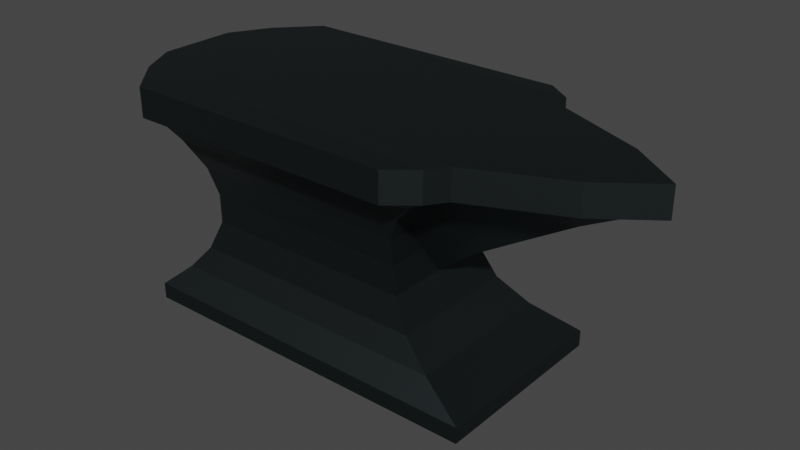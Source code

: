 # Source: yunque1.blend  (saved by Blender 3.0.42; exported with 4.5.12 LTS)
import bpy
from mathutils import Matrix  # noqa: F401  (used for matrix-valued properties, if any)

bpy.ops.wm.read_factory_settings(use_empty=True)
scene = bpy.context.scene
scene.name = 'Scene'

# ---- collections
col_collection = bpy.data.collections.new('Collection'); scene.collection.children.link(col_collection)

# ---- materials (node trees are filled in below, after node groups)
mat_material_001 = bpy.data.materials.new('Material.001')
mat_material_001.use_transparent_shadow = False

# ---- material node trees
mat_material_001.use_nodes = True; mat_material_001.node_tree.nodes.clear()
_N = mat_material_001.node_tree.nodes; _L = mat_material_001.node_tree.links
n0 = _N.new('ShaderNodeBsdfPrincipled'); n0.name = 'Principled BSDF'; n0.location = (10, 300)
n0.distribution = 'GGX'
n0.subsurface_method = 'RANDOM_WALK_SKIN'
n0.inputs[0].default_value = (0.05613, 0.07036, 0.07421, 1.0)
n0.inputs[1].default_value = 1.0
n0.inputs[3].default_value = 1.45
n0.inputs[27].default_value = (0.0, 0.0, 0.0, 1.0)
n0.inputs[28].default_value = 1.0
n1 = _N.new('ShaderNodeOutputMaterial'); n1.name = 'Material Output'; n1.location = (300, 300)
_L.new(n0.outputs[0], n1.inputs[0])
n1.is_active_output = True

# ---- world
world_world = bpy.data.worlds.new('World'); scene.world = world_world
world_world.use_nodes = True; world_world.node_tree.nodes.clear()
_N = world_world.node_tree.nodes; _L = world_world.node_tree.links
n0 = _N.new('ShaderNodeOutputWorld'); n0.name = 'World Output'; n0.location = (300, 300)
n1 = _N.new('ShaderNodeBackground'); n1.name = 'Background'; n1.location = (10, 300)
n1.inputs[0].default_value = (0.05088, 0.05088, 0.05088, 1.0)
_L.new(n1.outputs[0], n0.inputs[0])
n0.is_active_output = True
world_world.color = (0.05088, 0.05088, 0.05088)
world_world.use_sun_shadow = False
world_world.sun_shadow_jitter_overblur = 0.0

# ---- meshes
me_cubo = bpy.data.meshes.new('Cubo')
me_cubo.from_pydata([(-1.549, -0.8069, -1.0), (-1.327, -1.0, 1.0), (-1.549, 0.8069, -1.0), (-1.327, 1.0, 1.0), (1.549, -0.8069, -1.0), (1.027, -1.0, 1.0), (1.549, 0.8069, -1.0), (1.027, 1.0, 1.0), (-1.201, -0.5626, -0.5), (-1.094, -0.5074, -0.25), (-1.088, -0.5154, 0.0), (-1.125, -0.5886, 0.25), (-1.391, -0.8829, 0.7441), (-1.327, -1.0, 0.75), (-1.327, 1.0, 0.75), (-1.391, 0.8829, 0.7441), (-1.125, 0.5886, 0.25), (-1.088, 0.5154, 0.0), (-1.094, 0.5074, -0.25), (-1.201, 0.5626, -0.5), (1.027, 1.0, 0.75), (1.195, 0.8829, 0.7441), (0.7838, 0.5886, 0.25), (0.7342, 0.5154, 0.0), (0.7577, 0.5074, -0.25), (0.8997, 0.5626, -0.5), (1.027, -1.0, 0.75), (1.195, -0.8829, 0.7441), (0.7838, -0.5886, 0.25), (0.7342, -0.5154, 0.0), (0.7577, -0.5074, -0.25), (0.8997, -0.5626, -0.5), (-1.549, 0.8069, -0.8622), (-1.549, -0.8069, -0.8622), (1.549, 0.8069, -0.8622), (1.549, -0.8069, -0.8622), (-1.353, -0.655, -0.6879), (-1.353, 0.655, -0.6879), (1.156, 0.655, -0.6879), (1.156, -0.655, -0.6879), (-1.252, -0.7089, 0.4971), (-1.252, 0.7089, 0.4971), (0.9315, 0.7089, 0.4971), (0.9315, -0.7089, 0.4971), (-1.549, 0.5379, -1.0), (-1.549, 0.269, -1.0), (-1.549, 0.0, -1.0), (-1.549, -0.269, -1.0), (-1.549, -0.5379, -1.0), (-1.634, -0.6667, 1.0), (-1.817, -0.3333, 1.0), (-1.817, 0.0, 1.0), (-1.817, 0.3333, 1.0), (-1.634, 0.6667, 1.0), (1.549, -0.5379, -1.0), (1.549, -0.269, -1.0), (1.549, 0.0, -1.0), (1.549, 0.269, -1.0), (1.549, 0.5379, -1.0), (1.353, 0.6667, 1.0), (2.113, 0.3333, 1.0), (2.561, 0.0, 1.0), (2.113, -0.3333, 1.0), (1.353, -0.6667, 1.0), (0.8997, 0.375, -0.5), (0.8997, 0.1875, -0.5), (0.8997, 0.0, -0.5), (0.8997, -0.1875, -0.5), (0.8997, -0.375, -0.5), (0.7577, 0.3383, -0.25), (0.7577, 0.1691, -0.25), (0.7577, 0.0, -0.25), (0.7577, -0.1691, -0.25), (0.7577, -0.3383, -0.25), (0.7342, 0.3436, 0.0), (0.7342, 0.1718, 0.0), (1.081, 0.0, 0.0), (0.7342, -0.1718, 0.0), (0.7342, -0.3436, 0.0), (0.7838, 0.3924, 0.25), (1.049, 0.1962, 0.25), (1.498, 0.0, 0.25), (1.049, -0.1962, 0.25), (0.7838, -0.3924, 0.25), (1.195, 0.5886, 0.7441), (1.954, 0.2943, 0.7441), (2.403, 0.0, 0.7441), (1.954, -0.2943, 0.7441), (1.195, -0.5886, 0.7441), (1.353, 0.6667, 0.75), (2.113, 0.3333, 0.75), (2.561, 0.0, 0.75), (2.113, -0.3333, 0.75), (1.353, -0.6667, 0.75), (-1.201, -0.375, -0.5), (-1.201, -0.1875, -0.5), (-1.201, 0.0, -0.5), (-1.201, 0.1875, -0.5), (-1.201, 0.375, -0.5), (-1.094, -0.3383, -0.25), (-1.094, -0.1691, -0.25), (-1.094, 0.0, -0.25), (-1.094, 0.1691, -0.25), (-1.094, 0.3383, -0.25), (-1.088, -0.3436, 0.0), (-1.088, -0.1718, 0.0), (-1.088, 0.0, 0.0), (-1.088, 0.1718, 0.0), (-1.088, 0.3436, 0.0), (-1.125, -0.3924, 0.25), (-1.125, -0.1962, 0.25), (-1.125, 0.0, 0.25), (-1.125, 0.1962, 0.25), (-1.125, 0.3924, 0.25), (-1.578, -0.5886, 0.7441), (-1.727, -0.2943, 0.7441), (-1.727, 0.0, 0.7441), (-1.727, 0.2943, 0.7441), (-1.578, 0.5886, 0.7441), (-1.634, -0.6667, 0.75), (-1.817, -0.3333, 0.75), (-1.817, 0.0, 0.75), (-1.817, 0.3333, 0.75), (-1.634, 0.6667, 0.75), (-1.549, 0.5379, -0.8622), (-1.549, 0.269, -0.8622), (-1.549, 0.0, -0.8622), (-1.549, -0.269, -0.8622), (-1.549, -0.5379, -0.8622), (1.549, -0.5379, -0.8622), (1.549, -0.269, -0.8622), (1.549, 0.0, -0.8622), (1.549, 0.269, -0.8622), (1.549, 0.5379, -0.8622), (1.156, 0.4367, -0.6879), (1.156, 0.2183, -0.6879), (1.156, 0.0, -0.6879), (1.156, -0.2183, -0.6879), (1.156, -0.4367, -0.6879), (-1.353, -0.4367, -0.6879), (-1.353, -0.2183, -0.6879), (-1.353, 0.0, -0.6879), (-1.353, 0.2183, -0.6879), (-1.353, 0.4367, -0.6879), (-1.252, -0.4726, 0.4971), (-1.439, -0.2363, 0.4971), (-1.439, 0.0, 0.4971), (-1.439, 0.2363, 0.4971), (-1.252, 0.4726, 0.4971), (0.9315, 0.4726, 0.4971), (1.467, 0.2363, 0.4971), (1.916, 0.0, 0.4971), (1.467, -0.2363, 0.4971), (0.9315, -0.4726, 0.4971), (1.253, -0.8333, 1.006), (1.027, -1.0, 0.875), (1.253, -0.8333, 0.7562), (1.353, -0.6667, 0.875), (1.253, -0.8333, 0.8812), (1.027, 1.0, 0.875), (1.253, 0.8333, 1.006), (1.253, 0.8333, 0.7562), (1.353, 0.6667, 0.875), (1.253, 0.8333, 0.8812)], [], [(123, 53, 3, 14), (14, 3, 7, 159, 20), (158, 154, 5, 155), (26, 155, 5, 1, 13), (48, 0, 4, 54), (63, 49, 1, 5, 154), (31, 30, 9, 8), (30, 29, 10, 9), (29, 28, 11, 10), (43, 27, 12, 40), (27, 26, 13, 12), (68, 73, 30, 31), (73, 78, 29, 30), (78, 83, 28, 29), (153, 88, 27, 43), (88, 93, 156, 26, 27), (19, 18, 24, 25), (18, 17, 23, 24), (17, 16, 22, 23), (41, 15, 21, 42), (15, 14, 20, 21), (98, 103, 18, 19), (103, 108, 17, 18), (108, 113, 16, 17), (148, 118, 15, 41), (118, 123, 14, 15), (19, 25, 38, 37), (44, 2, 32, 124), (4, 0, 33, 35), (54, 4, 35, 129), (2, 6, 34, 32), (68, 31, 39, 138), (31, 8, 36, 39), (98, 19, 37, 143), (128, 139, 36, 33), (33, 36, 39, 35), (133, 134, 38, 34), (34, 38, 37, 32), (113, 148, 41, 16), (16, 41, 42, 22), (83, 153, 43, 28), (28, 43, 40, 11), (22, 42, 149, 79), (79, 149, 150, 80), (80, 150, 151, 81), (81, 151, 152, 82), (82, 152, 153, 83), (11, 40, 144, 109), (109, 144, 145, 110), (110, 145, 146, 111), (111, 146, 147, 112), (112, 147, 148, 113), (35, 39, 138, 129), (129, 138, 137, 130), (130, 137, 136, 131), (131, 136, 135, 132), (132, 135, 134, 133), (32, 37, 143, 124), (124, 143, 142, 125), (125, 142, 141, 126), (126, 141, 140, 127), (127, 140, 139, 128), (8, 94, 139, 36), (94, 95, 140, 139), (95, 96, 141, 140), (96, 97, 142, 141), (97, 98, 143, 142), (25, 64, 134, 38), (64, 65, 135, 134), (65, 66, 136, 135), (66, 67, 137, 136), (67, 68, 138, 137), (6, 58, 133, 34), (58, 57, 132, 133), (57, 56, 131, 132), (56, 55, 130, 131), (55, 54, 129, 130), (0, 48, 128, 33), (48, 47, 127, 128), (47, 46, 126, 127), (46, 45, 125, 126), (45, 44, 124, 125), (12, 13, 119, 114), (114, 119, 120, 115), (115, 120, 121, 116), (116, 121, 122, 117), (117, 122, 123, 118), (40, 12, 114, 144), (144, 114, 115, 145), (145, 115, 116, 146), (146, 116, 117, 147), (147, 117, 118, 148), (10, 11, 109, 104), (104, 109, 110, 105), (105, 110, 111, 106), (106, 111, 112, 107), (107, 112, 113, 108), (9, 10, 104, 99), (99, 104, 105, 100), (100, 105, 106, 101), (101, 106, 107, 102), (102, 107, 108, 103), (8, 9, 99, 94), (94, 99, 100, 95), (95, 100, 101, 96), (96, 101, 102, 97), (97, 102, 103, 98), (21, 20, 161, 89, 84), (42, 21, 84, 149), (149, 84, 85, 150), (150, 85, 86, 151), (151, 86, 87, 152), (152, 87, 88, 153), (23, 22, 79, 74), (74, 79, 80, 75), (75, 80, 81, 76), (76, 81, 82, 77), (77, 82, 83, 78), (24, 23, 74, 69), (69, 74, 75, 70), (70, 75, 76, 71), (71, 76, 77, 72), (72, 77, 78, 73), (25, 24, 69, 64), (64, 69, 70, 65), (65, 70, 71, 66), (66, 71, 72, 67), (67, 72, 73, 68), (7, 3, 53, 59, 160), (59, 53, 52, 60), (60, 52, 51, 61), (61, 51, 50, 62), (62, 50, 49, 63), (2, 44, 58, 6), (44, 45, 57, 58), (45, 46, 56, 57), (46, 47, 55, 56), (47, 48, 54, 55), (163, 160, 59, 162), (89, 162, 59, 60, 90), (90, 60, 61, 91), (91, 61, 62, 92), (92, 62, 63, 157, 93), (13, 1, 49, 119), (119, 49, 50, 120), (120, 50, 51, 121), (121, 51, 52, 122), (122, 52, 53, 123), (85, 84, 89, 90, 91, 92, 93, 88, 87, 86), (156, 158, 155, 26), (93, 157, 158, 156), (157, 63, 154, 158), (161, 163, 162, 89), (20, 159, 163, 161), (159, 7, 160, 163)])
_uv = me_cubo.uv_layers.new(name='MapaUV')
_uv.uv.foreach_set('vector', [0.5938, 0.2083, 0.625, 0.2083, 0.625, 0.25, 0.5938, 0.25, 0.5938, 0.25, 0.625, 0.25, 0.625, 0.5, 0.6094, 0.5, 0.5938, 0.5, 0.6094, 0.7292, 0.625, 0.7292, 0.625, 0.75, 0.6094, 0.75, 0.5938, 0.75, 0.6094, 0.75, 0.625, 0.75, 0.625, 1.0, 0.5938, 1.0, 0.125, 0.7083, 0.125, 0.75, 0.375, 0.75, 0.375, 0.7083, 0.625, 0.7083, 0.875, 0.7083, 0.875, 0.75, 0.625, 0.75, 0.625, 0.7292, 0.4375, 0.75, 0.4688, 0.75, 0.4688, 1.0, 0.4375, 1.0, 0.4688, 0.75, 0.5, 0.75, 0.5, 1.0, 0.4688, 1.0, 0.5, 0.75, 0.5312, 0.75, 0.5312, 1.0, 0.5, 1.0, 0.5469, 0.75, 0.5625, 0.75, 0.5625, 1.0, 0.5469, 1.0, 0.5625, 0.75, 0.5938, 0.75, 0.5938, 1.0, 0.5625, 1.0, 0.4375, 0.7083, 0.4687, 0.7083, 0.4688, 0.75, 0.4375, 0.75, 0.4687, 0.7083, 0.5, 0.7083, 0.5, 0.75, 0.4688, 0.75, 0.5, 0.7083, 0.5312, 0.7083, 0.5312, 0.75, 0.5, 0.75, 0.5469, 0.7083, 0.5625, 0.7083, 0.5625, 0.75, 0.5469, 0.75, 0.5625, 0.7083, 0.5938, 0.7083, 0.5938, 0.7292, 0.5938, 0.75, 0.5625, 0.75, 0.4375, 0.25, 0.4688, 0.25, 0.4688, 0.5, 0.4375, 0.5, 0.4688, 0.25, 0.5, 0.25, 0.5, 0.5, 0.4688, 0.5, 0.5, 0.25, 0.5312, 0.25, 0.5312, 0.5, 0.5, 0.5, 0.5469, 0.25, 0.5625, 0.25, 0.5625, 0.5, 0.5469, 0.5, 0.5625, 0.25, 0.5938, 0.25, 0.5938, 0.5, 0.5625, 0.5, 0.4375, 0.2083, 0.4688, 0.2083, 0.4688, 0.25, 0.4375, 0.25, 0.4688, 0.2083, 0.5, 0.2083, 0.5, 0.25, 0.4688, 0.25, 0.5, 0.2083, 0.5312, 0.2083, 0.5312, 0.25, 0.5, 0.25, 0.5469, 0.2083, 0.5625, 0.2083, 0.5625, 0.25, 0.5469, 0.25, 0.5625, 0.2083, 0.5938, 0.2083, 0.5938, 0.25, 0.5625, 0.25, 0.4375, 0.25, 0.4375, 0.5, 0.4375, 0.5, 0.4375, 0.25, 0.125, 0.5417, 0.125, 0.5, 0.125, 0.5, 0.125, 0.5417, 0.375, 0.75, 0.125, 0.75, 0.125, 0.75, 0.375, 0.75, 0.375, 0.7083, 0.375, 0.75, 0.375, 0.75, 0.375, 0.7083, 0.125, 0.5, 0.375, 0.5, 0.375, 0.5, 0.125, 0.5, 0.4375, 0.7083, 0.4375, 0.75, 0.4375, 0.75, 0.4375, 0.7083, 0.4375, 0.75, 0.4375, 1.0, 0.4375, 1.0, 0.4375, 0.75, 0.4375, 0.2083, 0.4375, 0.25, 0.4375, 0.25, 0.4375, 0.2083, 0.125, 0.7083, 0.4375, 0.04167, 0.4375, 0.0, 0.125, 0.75, 0.125, 0.75, 0.4375, 0.0, 0.4375, 0.75, 0.375, 0.75, 0.375, 0.5417, 0.4375, 0.5417, 0.4375, 0.5, 0.375, 0.5, 0.375, 0.5, 0.4375, 0.5, 0.4375, 0.25, 0.125, 0.5, 0.5312, 0.2083, 0.5469, 0.2083, 0.5469, 0.25, 0.5312, 0.25, 0.5312, 0.25, 0.5469, 0.25, 0.5469, 0.5, 0.5312, 0.5, 0.5312, 0.7083, 0.5469, 0.7083, 0.5469, 0.75, 0.5312, 0.75, 0.5312, 0.75, 0.5469, 0.75, 0.5469, 1.0, 0.5312, 1.0, 0.5312, 0.5, 0.5469, 0.5, 0.5469, 0.5417, 0.5312, 0.5417, 0.5312, 0.5417, 0.5469, 0.5417, 0.5469, 0.5833, 0.5312, 0.5833, 0.5312, 0.5833, 0.5469, 0.5833, 0.5469, 0.625, 0.5312, 0.625, 0.5312, 0.625, 0.5469, 0.625, 0.5469, 0.6667, 0.5312, 0.6667, 0.5312, 0.6667, 0.5469, 0.6667, 0.5469, 0.7083, 0.5312, 0.7083, 0.5312, 0.0, 0.5469, 0.0, 0.5469, 0.04167, 0.5312, 0.04167, 0.5312, 0.04167, 0.5469, 0.04167, 0.5469, 0.08333, 0.5312, 0.08333, 0.5312, 0.08333, 0.5469, 0.08333, 0.5469, 0.125, 0.5312, 0.125, 0.5312, 0.125, 0.5469, 0.125, 0.5469, 0.1667, 0.5312, 0.1667, 0.5312, 0.1667, 0.5469, 0.1667, 0.5469, 0.2083, 0.5312, 0.2083, 0.375, 0.75, 0.4375, 0.75, 0.4375, 0.7083, 0.375, 0.7083, 0.375, 0.7083, 0.4375, 0.7083, 0.4375, 0.6667, 0.375, 0.6667, 0.375, 0.6667, 0.4375, 0.6667, 0.4375, 0.625, 0.375, 0.625, 0.375, 0.625, 0.4375, 0.625, 0.4375, 0.5833, 0.375, 0.5833, 0.375, 0.5833, 0.4375, 0.5833, 0.4375, 0.5417, 0.375, 0.5417, 0.125, 0.5, 0.4375, 0.25, 0.4375, 0.2083, 0.125, 0.5417, 0.125, 0.5417, 0.4375, 0.2083, 0.4375, 0.1667, 0.125, 0.5833, 0.125, 0.5833, 0.4375, 0.1667, 0.4375, 0.125, 0.125, 0.625, 0.125, 0.625, 0.4375, 0.125, 0.4375, 0.08333, 0.125, 0.6667, 0.125, 0.6667, 0.4375, 0.08333, 0.4375, 0.04167, 0.125, 0.7083, 0.4375, 0.0, 0.4375, 0.04167, 0.4375, 0.04167, 0.4375, 0.0, 0.4375, 0.04167, 0.4375, 0.08333, 0.4375, 0.08333, 0.4375, 0.04167, 0.4375, 0.08333, 0.4375, 0.125, 0.4375, 0.125, 0.4375, 0.08333, 0.4375, 0.125, 0.4375, 0.1667, 0.4375, 0.1667, 0.4375, 0.125, 0.4375, 0.1667, 0.4375, 0.2083, 0.4375, 0.2083, 0.4375, 0.1667, 0.4375, 0.5, 0.4375, 0.5417, 0.4375, 0.5417, 0.4375, 0.5, 0.4375, 0.5417, 0.4375, 0.5833, 0.4375, 0.5833, 0.4375, 0.5417, 0.4375, 0.5833, 0.4375, 0.625, 0.4375, 0.625, 0.4375, 0.5833, 0.4375, 0.625, 0.4375, 0.6667, 0.4375, 0.6667, 0.4375, 0.625, 0.4375, 0.6667, 0.4375, 0.7083, 0.4375, 0.7083, 0.4375, 0.6667, 0.375, 0.5, 0.375, 0.5417, 0.375, 0.5417, 0.375, 0.5, 0.375, 0.5417, 0.375, 0.5833, 0.375, 0.5833, 0.375, 0.5417, 0.375, 0.5833, 0.375, 0.625, 0.375, 0.625, 0.375, 0.5833, 0.375, 0.625, 0.375, 0.6667, 0.375, 0.6667, 0.375, 0.625, 0.375, 0.6667, 0.375, 0.7083, 0.375, 0.7083, 0.375, 0.6667, 0.125, 0.75, 0.125, 0.7083, 0.125, 0.7083, 0.125, 0.75, 0.125, 0.7083, 0.125, 0.6667, 0.125, 0.6667, 0.125, 0.7083, 0.125, 0.6667, 0.125, 0.625, 0.125, 0.625, 0.125, 0.6667, 0.125, 0.625, 0.125, 0.5833, 0.125, 0.5833, 0.125, 0.625, 0.125, 0.5833, 0.125, 0.5417, 0.125, 0.5417, 0.125, 0.5833, 0.5625, 0.0, 0.5938, 0.0, 0.5938, 0.04167, 0.5625, 0.04167, 0.5625, 0.04167, 0.5938, 0.04167, 0.5938, 0.08333, 0.5625, 0.08333, 0.5625, 0.08333, 0.5938, 0.08333, 0.5938, 0.125, 0.5625, 0.125, 0.5625, 0.125, 0.5938, 0.125, 0.5938, 0.1667, 0.5625, 0.1667, 0.5625, 0.1667, 0.5938, 0.1667, 0.5938, 0.2083, 0.5625, 0.2083, 0.5469, 0.0, 0.5625, 0.0, 0.5625, 0.04167, 0.5469, 0.04167, 0.5469, 0.04167, 0.5625, 0.04167, 0.5625, 0.08333, 0.5469, 0.08333, 0.5469, 0.08333, 0.5625, 0.08333, 0.5625, 0.125, 0.5469, 0.125, 0.5469, 0.125, 0.5625, 0.125, 0.5625, 0.1667, 0.5469, 0.1667, 0.5469, 0.1667, 0.5625, 0.1667, 0.5625, 0.2083, 0.5469, 0.2083, 0.5, 0.0, 0.5312, 0.0, 0.5312, 0.04167, 0.5, 0.04167, 0.5, 0.04167, 0.5312, 0.04167, 0.5312, 0.08333, 0.5, 0.08333, 0.5, 0.08333, 0.5312, 0.08333, 0.5312, 0.125, 0.5, 0.125, 0.5, 0.125, 0.5312, 0.125, 0.5312, 0.1667, 0.5, 0.1667, 0.5, 0.1667, 0.5312, 0.1667, 0.5312, 0.2083, 0.5, 0.2083, 0.4688, 0.0, 0.5, 0.0, 0.5, 0.04167, 0.4688, 0.04167, 0.4688, 0.04167, 0.5, 0.04167, 0.5, 0.08333, 0.4688, 0.08333, 0.4688, 0.08333, 0.5, 0.08333, 0.5, 0.125, 0.4688, 0.125, 0.4688, 0.125, 0.5, 0.125, 0.5, 0.1667, 0.4687, 0.1667, 0.4687, 0.1667, 0.5, 0.1667, 0.5, 0.2083, 0.4688, 0.2083, 0.4375, 0.0, 0.4688, 0.0, 0.4688, 0.04167, 0.4375, 0.04167, 0.4375, 0.04167, 0.4688, 0.04167, 0.4688, 0.08333, 0.4375, 0.08333, 0.4375, 0.08333, 0.4688, 0.08333, 0.4688, 0.125, 0.4375, 0.125, 0.4375, 0.125, 0.4688, 0.125, 0.4687, 0.1667, 0.4375, 0.1667, 0.4375, 0.1667, 0.4687, 0.1667, 0.4688, 0.2083, 0.4375, 0.2083, 0.5625, 0.5, 0.5938, 0.5, 0.5938, 0.5208, 0.5938, 0.5417, 0.5625, 0.5417, 0.5469, 0.5, 0.5625, 0.5, 0.5625, 0.5417, 0.5469, 0.5417, 0.5469, 0.5417, 0.5625, 0.5417, 0.5625, 0.5833, 0.5469, 0.5833, 0.5469, 0.5833, 0.5625, 0.5833, 0.5625, 0.625, 0.5469, 0.625, 0.5469, 0.625, 0.5625, 0.625, 0.5625, 0.6667, 0.5469, 0.6667, 0.5469, 0.6667, 0.5625, 0.6667, 0.5625, 0.7083, 0.5469, 0.7083, 0.5, 0.5, 0.5312, 0.5, 0.5312, 0.5417, 0.5, 0.5417, 0.5, 0.5417, 0.5312, 0.5417, 0.5312, 0.5833, 0.5, 0.5833, 0.5, 0.5833, 0.5312, 0.5833, 0.5312, 0.625, 0.5, 0.625, 0.5, 0.625, 0.5312, 0.625, 0.5312, 0.6667, 0.5, 0.6667, 0.5, 0.6667, 0.5312, 0.6667, 0.5312, 0.7083, 0.5, 0.7083, 0.4688, 0.5, 0.5, 0.5, 0.5, 0.5417, 0.4687, 0.5417, 0.4687, 0.5417, 0.5, 0.5417, 0.5, 0.5833, 0.4688, 0.5833, 0.4688, 0.5833, 0.5, 0.5833, 0.5, 0.625, 0.4687, 0.625, 0.4687, 0.625, 0.5, 0.625, 0.5, 0.6667, 0.4687, 0.6667, 0.4687, 0.6667, 0.5, 0.6667, 0.5, 0.7083, 0.4687, 0.7083, 0.4375, 0.5, 0.4688, 0.5, 0.4687, 0.5417, 0.4375, 0.5417, 0.4375, 0.5417, 0.4687, 0.5417, 0.4688, 0.5833, 0.4375, 0.5833, 0.4375, 0.5833, 0.4688, 0.5833, 0.4687, 0.625, 0.4375, 0.625, 0.4375, 0.625, 0.4687, 0.625, 0.4687, 0.6667, 0.4375, 0.6667, 0.4375, 0.6667, 0.4687, 0.6667, 0.4687, 0.7083, 0.4375, 0.7083, 0.625, 0.5, 0.875, 0.5, 0.875, 0.5417, 0.625, 0.5417, 0.625, 0.5208, 0.625, 0.5417, 0.875, 0.5417, 0.875, 0.5833, 0.625, 0.5833, 0.625, 0.5833, 0.875, 0.5833, 0.875, 0.625, 0.625, 0.625, 0.625, 0.625, 0.875, 0.625, 0.875, 0.6667, 0.625, 0.6667, 0.625, 0.6667, 0.875, 0.6667, 0.875, 0.7083, 0.625, 0.7083, 0.125, 0.5, 0.125, 0.5417, 0.375, 0.5417, 0.375, 0.5, 0.125, 0.5417, 0.125, 0.5833, 0.375, 0.5833, 0.375, 0.5417, 0.125, 0.5833, 0.125, 0.625, 0.375, 0.625, 0.375, 0.5833, 0.125, 0.625, 0.125, 0.6667, 0.375, 0.6667, 0.375, 0.625, 0.125, 0.6667, 0.125, 0.7083, 0.375, 0.7083, 0.375, 0.6667, 0.6094, 0.5208, 0.625, 0.5208, 0.625, 0.5417, 0.6094, 0.5417, 0.5938, 0.5417, 0.6094, 0.5417, 0.625, 0.5417, 0.625, 0.5833, 0.5938, 0.5833, 0.5938, 0.5833, 0.625, 0.5833, 0.625, 0.625, 0.5938, 0.625, 0.5938, 0.625, 0.625, 0.625, 0.625, 0.6667, 0.5938, 0.6667, 0.5938, 0.6667, 0.625, 0.6667, 0.625, 0.7083, 0.6094, 0.7083, 0.5938, 0.7083, 0.5938, 0.0, 0.625, 0.0, 0.625, 0.04167, 0.5938, 0.04167, 0.5938, 0.04167, 0.625, 0.04167, 0.625, 0.08333, 0.5938, 0.08333, 0.5938, 0.08333, 0.625, 0.08333, 0.625, 0.125, 0.5938, 0.125, 0.5938, 0.125, 0.625, 0.125, 0.625, 0.1667, 0.5938, 0.1667, 0.5938, 0.1667, 0.625, 0.1667, 0.625, 0.2083, 0.5938, 0.2083, 0.5625, 0.5833, 0.5625, 0.5417, 0.5938, 0.5417, 0.5938, 0.5833, 0.5938, 0.625, 0.5938, 0.6667, 0.5938, 0.7083, 0.5625, 0.7083, 0.5625, 0.6667, 0.5625, 0.625, 0.5938, 0.7292, 0.6094, 0.7292, 0.6094, 0.75, 0.5938, 0.75, 0.5938, 0.7083, 0.6094, 0.7083, 0.6094, 0.7292, 0.5938, 0.7292, 0.6094, 0.7083, 0.625, 0.7083, 0.625, 0.7292, 0.6094, 0.7292, 0.5938, 0.5208, 0.6094, 0.5208, 0.6094, 0.5417, 0.5938, 0.5417, 0.5938, 0.5, 0.6094, 0.5, 0.6094, 0.5208, 0.5938, 0.5208, 0.6094, 0.5, 0.625, 0.5, 0.625, 0.5208, 0.6094, 0.5208])
me_cubo.materials.append(mat_material_001)
me_cubo.use_remesh_fix_poles = True
me_cubo.use_remesh_preserve_attributes = False
me_cubo.use_mirror_y = True
me_cubo.update()

# ---- objects
ob_cubo = bpy.data.objects.new('Cubo', me_cubo)

# ---- transforms, parenting, visibility, modifiers, constraints
ob_cubo.location = (0.0, 0.0, 0.0)
ob_cubo.use_mesh_mirror_y = True

# ---- collection membership
col_collection.objects.link(ob_cubo)

# ---- scene / render settings (as saved in the file)
scene.frame_start = 1; scene.frame_end = 250; scene.frame_set(81)
scene.render.engine = 'BLENDER_EEVEE_NEXT'
scene.cycles.sampling_pattern = 'TABULATED_SOBOL'
scene.cycles.use_light_tree = False
scene.view_settings.view_transform = 'Filmic'
bpy.context.view_layer.update()

# ---- added for rendering (the .blend has no active camera and no usable light): camera, sun
cam_auto = bpy.data.cameras.new('AutoCamera')
cam_auto.lens = 50.0
cam_auto.sensor_width = 36.0
cam_auto.clip_end = 1000.0
ob_auto_camera = bpy.data.objects.new('AutoCamera', cam_auto)
scene.collection.objects.link(ob_auto_camera)
ob_auto_camera.location = (5.1973, -5.79017, 3.86321)
ob_auto_camera.rotation_euler = (1.09748, -7.21219e-08, 0.694738)
scene.camera = ob_auto_camera
light_auto_sun = bpy.data.lights.new('AutoSun', 'SUN')
light_auto_sun.energy = 3.0
light_auto_sun.angle = 0.0523599
ob_auto_sun = bpy.data.objects.new('AutoSun', light_auto_sun)
scene.collection.objects.link(ob_auto_sun)
ob_auto_sun.rotation_euler = (0.872665, 0.174533, 0.523599)
bpy.context.view_layer.update()
